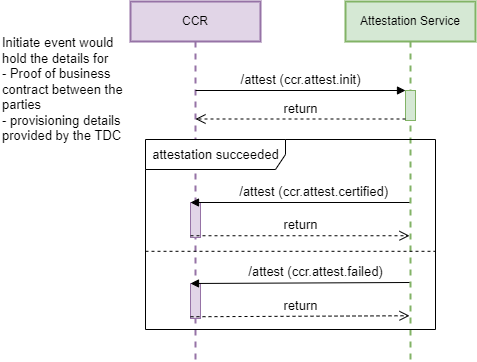

The diagram above was exported from draw.io. Its source (the exported page's mxGraphModel, read from the mxfile embedded in the PNG):
<mxGraphModel dx="821" dy="620" grid="1" gridSize="10" guides="1" tooltips="1" connect="1" arrows="1" fold="1" page="1" pageScale="1" pageWidth="827" pageHeight="1169" background="#FFFFFF" math="0" shadow="0">
  <root>
    <mxCell id="0" />
    <mxCell id="1" parent="0" />
    <mxCell id="r_mabPgRW23lEBfTMG7r-1" value="CCR" style="shape=umlLifeline;perimeter=lifelinePerimeter;whiteSpace=wrap;html=1;container=1;collapsible=0;recursiveResize=0;outlineConnect=0;fillColor=#e1d5e7;strokeColor=#9673a6;strokeWidth=2;" parent="1" vertex="1">
      <mxGeometry x="150" y="40" width="130" height="360" as="geometry" />
    </mxCell>
    <mxCell id="0S3I4DaJZwThxpL-pglA-1" value="Attestation Service" style="shape=umlLifeline;perimeter=lifelinePerimeter;whiteSpace=wrap;html=1;container=1;collapsible=0;recursiveResize=0;outlineConnect=0;fillColor=#d5e8d4;strokeColor=#82b366;strokeWidth=2;" parent="1" vertex="1">
      <mxGeometry x="365" y="40" width="130" height="360" as="geometry" />
    </mxCell>
    <mxCell id="0S3I4DaJZwThxpL-pglA-6" value="" style="html=1;points=[];perimeter=orthogonalPerimeter;fontSize=13;fillColor=#d5e8d4;strokeColor=#82b366;" parent="0S3I4DaJZwThxpL-pglA-1" vertex="1">
      <mxGeometry x="60" y="89" width="10" height="30" as="geometry" />
    </mxCell>
    <mxCell id="0S3I4DaJZwThxpL-pglA-7" value="/attest (ccr.attest.init)" style="html=1;verticalAlign=bottom;endArrow=block;entryX=0;entryY=0;rounded=0;fontSize=13;" parent="1" target="0S3I4DaJZwThxpL-pglA-6" edge="1">
      <mxGeometry relative="1" as="geometry">
        <mxPoint x="215" y="129" as="sourcePoint" />
      </mxGeometry>
    </mxCell>
    <mxCell id="0S3I4DaJZwThxpL-pglA-8" value="return" style="html=1;verticalAlign=bottom;endArrow=open;dashed=1;endSize=8;exitX=0;exitY=0.95;rounded=0;fontSize=13;" parent="1" source="0S3I4DaJZwThxpL-pglA-6" edge="1">
      <mxGeometry relative="1" as="geometry">
        <mxPoint x="215" y="157.5" as="targetPoint" />
      </mxGeometry>
    </mxCell>
    <mxCell id="0S3I4DaJZwThxpL-pglA-15" value="Initiate event would hold the details for&lt;br style=&quot;font-size: 13px;&quot;&gt;- Proof of business contract between the parties&lt;br style=&quot;font-size: 13px;&quot;&gt;- provisioning details provided by the TDC" style="text;html=1;strokeColor=none;fillColor=none;align=left;verticalAlign=middle;whiteSpace=wrap;rounded=0;fontSize=13;" parent="1" vertex="1">
      <mxGeometry x="20" y="78" width="130" height="100" as="geometry" />
    </mxCell>
    <mxCell id="8" value="attestation succeeded" style="shape=umlFrame;tabWidth=110;tabHeight=30;tabPosition=left;html=1;boundedLbl=1;labelInHeader=1;width=140;height=30;fontSize=13;" parent="1" vertex="1">
      <mxGeometry x="165" y="178" width="290" height="190" as="geometry" />
    </mxCell>
    <mxCell id="10" value="" style="line;strokeWidth=1;dashed=1;labelPosition=center;verticalLabelPosition=bottom;align=left;verticalAlign=top;spacingLeft=20;spacingTop=15;fontSize=13;" parent="8" vertex="1">
      <mxGeometry y="108" width="290" height="7.6000000000000005" as="geometry" />
    </mxCell>
    <mxCell id="11" value="" style="html=1;points=[];perimeter=orthogonalPerimeter;fontSize=13;fillColor=#e1d5e7;strokeColor=#9673a6;" parent="1" vertex="1">
      <mxGeometry x="210" y="241" width="10" height="35" as="geometry" />
    </mxCell>
    <mxCell id="12" value="" style="html=1;points=[];perimeter=orthogonalPerimeter;fontSize=13;fillColor=#e1d5e7;strokeColor=#9673a6;" parent="1" vertex="1">
      <mxGeometry x="210" y="322" width="10" height="35" as="geometry" />
    </mxCell>
    <mxCell id="13" value="/attest (ccr.attest.failed)" style="html=1;verticalAlign=bottom;endArrow=block;entryX=0;entryY=0;rounded=0;fontSize=13;" parent="1" target="12" edge="1">
      <mxGeometry x="-0.1416" relative="1" as="geometry">
        <mxPoint x="429" y="321" as="sourcePoint" />
        <mxPoint as="offset" />
      </mxGeometry>
    </mxCell>
    <mxCell id="14" value="return" style="html=1;verticalAlign=bottom;endArrow=open;dashed=1;endSize=8;exitX=0;exitY=0.95;rounded=0;fontSize=13;" parent="1" source="12" edge="1">
      <mxGeometry relative="1" as="geometry">
        <mxPoint x="429" y="354.25" as="targetPoint" />
      </mxGeometry>
    </mxCell>
    <mxCell id="15" value="/attest (ccr.attest.certified)&amp;nbsp;" style="html=1;verticalAlign=bottom;endArrow=block;entryX=0;entryY=0;rounded=0;fontSize=13;" parent="1" target="11" edge="1">
      <mxGeometry x="-0.1416" relative="1" as="geometry">
        <mxPoint x="429" y="241" as="sourcePoint" />
        <mxPoint as="offset" />
      </mxGeometry>
    </mxCell>
    <mxCell id="16" value="return" style="html=1;verticalAlign=bottom;endArrow=open;dashed=1;endSize=8;exitX=0;exitY=0.95;rounded=0;fontSize=13;" parent="1" source="11" edge="1">
      <mxGeometry relative="1" as="geometry">
        <mxPoint x="429" y="274.25" as="targetPoint" />
      </mxGeometry>
    </mxCell>
  </root>
</mxGraphModel>